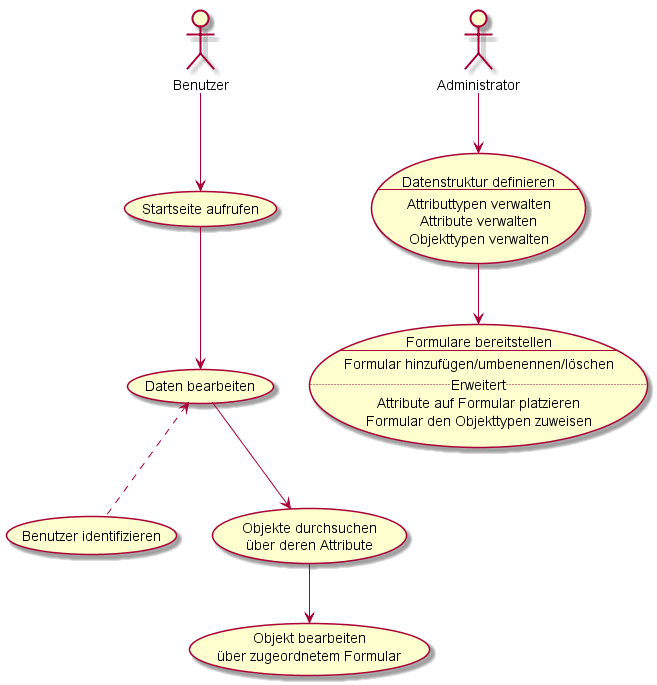

The diagram above was rendered by PlantUML. Its source (embedded in the PNG):
@startuml
'Breite x Höhe
'page 2x1 
'left to right direction
actor :Benutzer: as usr
actor :Administrator: as adm
usecase home as "Startseite aufrufen"
usecase login as "Benutzer identifizieren"
usecase usrobj as "Daten bearbeiten"
usecase usrobjsearch as "Objekte durchsuchen
über deren Attribute"
usecase usrobjform as "Objekt bearbeiten
über zugeordnetem Formular "
usecase admrest as "Datenstruktur definieren
---
Attributtypen verwalten
Attribute verwalten
Objekttypen verwalten"
usecase admform as "Formulare bereitstellen
---
Formular hinzufügen/umbenennen/löschen
..Erweitert..
Attribute auf Formular platzieren
Formular den Objekttypen zuweisen"
usr --> home
home --> usrobj
usrobj --> usrobjsearch
usrobjsearch --> usrobjform
usrobj <.. login
adm --> admrest
admrest --> admform
@enduml